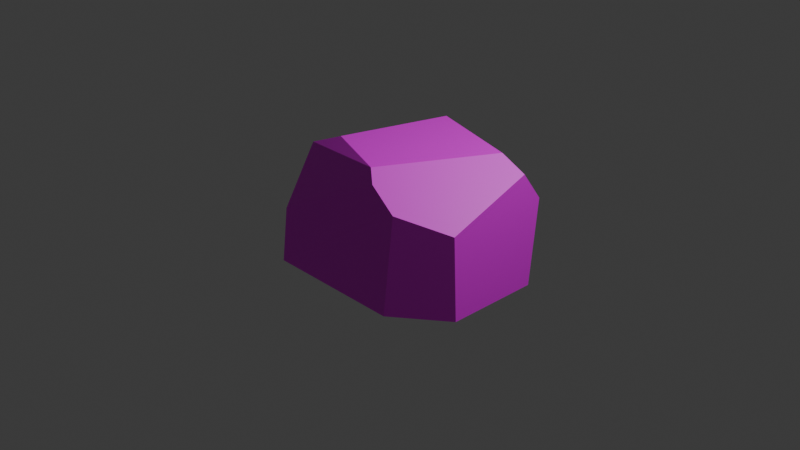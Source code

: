 # Source: Rock.blend  (saved by Blender 4.0.36; exported with 4.5.12 LTS)
import bpy
from mathutils import Matrix  # noqa: F401  (used for matrix-valued properties, if any)

bpy.ops.wm.read_factory_settings(use_empty=True)
scene = bpy.context.scene
scene.name = 'Scene'

# ---- collections
col_collection = bpy.data.collections.new('Collection'); scene.collection.children.link(col_collection)
col_collection_2 = bpy.data.collections.new('Collection 2'); scene.collection.children.link(col_collection_2)

# ---- images (referenced by path relative to the original .blend; pixels are not part of the script)
import os
ASSET_DIR = os.environ.get("B2B_ASSET_DIR", "")  # directory of the original .blend (textures are referenced by path, not embedded)
HERE = os.path.dirname(os.path.abspath(__file__))  # packed textures are extracted next to this script under _unpacked/

def load_image(name, relpath, width, height, colorspace="sRGB"):
    """Load a texture the original file referenced (path relative to the .blend, or extracted next to this script)."""
    p = next((c for c in (os.path.join(HERE, relpath), os.path.join(ASSET_DIR, relpath)) if relpath and os.path.exists(c)), "")
    if p:
        img = bpy.data.images.load(p, check_existing=True)
        img.name = name
    else:  # same state as the original file: an image datablock whose file is absent (Cycles renders it pink)
        img = bpy.data.images.new(name, width, height)
        img.source = "FILE"
        img.filepath = "//" + (relpath or name)
    img.colorspace_settings.name = colorspace
    return img
img_rock_tex = load_image('Rock_Tex', 'Rock_Tex.png', 1024, 1024, 'sRGB')

# ---- materials (node trees are filled in below, after node groups)
mat_rock = bpy.data.materials.new('Rock')
mat_rock.alpha_threshold = 0.0
mat_rock.use_transparent_shadow = False
mat_rock.roughness = 0.5
mat_rock.line_color = (0.0, 0.0, 0.0, 1.0)

# ---- material node trees
mat_rock.use_nodes = True; mat_rock.node_tree.nodes.clear()
_N = mat_rock.node_tree.nodes; _L = mat_rock.node_tree.links
n0 = _N.new('ShaderNodeOutputMaterial'); n0.name = 'Material Output'; n0.location = (300, 300)
n1 = _N.new('ShaderNodeBsdfPrincipled'); n1.name = 'Principled BSDF'; n1.location = (10, 300)
n1.inputs[3].default_value = 1.45
n2 = _N.new('ShaderNodeTexImage'); n2.name = 'Image Texture'; n2.location = (-280, 275)
n2.image = img_rock_tex
_L.new(n1.outputs[0], n0.inputs[0])
_L.new(n2.outputs[0], n1.inputs[0])
n0.is_active_output = True

# ---- world
world_world = bpy.data.worlds.new('World'); scene.world = world_world
world_world.use_nodes = True; world_world.node_tree.nodes.clear()
_N = world_world.node_tree.nodes; _L = world_world.node_tree.links
n0 = _N.new('ShaderNodeOutputWorld'); n0.name = 'World Output'; n0.location = (300, 300)
n1 = _N.new('ShaderNodeBackground'); n1.name = 'Background'; n1.location = (10, 300)
n1.inputs[0].default_value = (0.05088, 0.05088, 0.05088, 1.0)
_L.new(n1.outputs[0], n0.inputs[0])
n0.is_active_output = True
world_world.color = (0.05088, 0.05088, 0.05088)
world_world.use_sun_shadow = False
world_world.sun_shadow_jitter_overblur = 0.0

# ---- cameras
cam_camera = bpy.data.cameras.new('Camera')
cam_camera.clip_end = 100.0
cam_camera.ortho_scale = 7.314

# ---- lights
light_light = bpy.data.lights.new('Light', 'POINT')
light_light.transmission_factor = 0.0
light_light.use_soft_falloff = False
light_light.energy = 1000.0
light_light.shadow_soft_size = 0.1
light_light.shadow_maximum_resolution = 0.006
light_light.use_absolute_resolution = True

# ---- meshes
me_cube = bpy.data.meshes.new('Cube')
me_cube.from_pydata([(-1.026, -0.993, -0.365), (-0.2649, 0.5405, 1.0), (0.7574, 0.2354, 1.0), (1.0, 0.2775, 0.8481), (0.2879, -0.952, 0.8925), (0.1762, -0.8679, 1.0), (-1.006, -0.9396, 0.212), (-0.9927, -0.5819, 0.8219), (-0.5765, -0.5755, 1.0), (0.4727, -0.9982, -0.365), (1.0, -0.5868, -0.365), (1.0, -0.6297, 0.5189), (0.5728, -0.9712, 0.6893), (0.481, 1.0, 0.09457), (0.4365, 1.0, -0.365), (1.0, 0.5101, 0.5394), (1.0, 0.4198, -0.365), (-0.5378, 0.8663, 0.6756), (-1.17, 0.3219, -0.365), (-1.083, 0.3519, 0.4964), (-0.4142, 1.0, 0.4491), (-0.4678, 1.0, -0.365)], [], [(0, 6, 7, 19, 18), (1, 2, 3, 15, 13, 20, 17), (1, 17, 19, 7, 8), (3, 2, 5, 4, 12, 11), (4, 5, 8, 7, 6), (8, 5, 2, 1), (9, 10, 11, 12), (9, 12, 4, 6, 0), (14, 13, 15, 16), (16, 15, 3, 11, 10), (18, 21, 14, 16, 10, 9, 0), (21, 20, 13, 14), (18, 19, 17, 20, 21)])
_uv = me_cube.uv_layers.new(name='UVMap')
_uv.uv.foreach_set('vector', [0.7457, 5.083e-09, 0.8684, 0.007769, 1.0, 0.07976, 0.9361, 0.2804, 0.7524, 0.2804, 0.3219, 0.7287, 0.3219, 0.5118, 0.3541, 0.4604, 0.4196, 0.4604, 0.5139, 0.5704, 0.4387, 0.7603, 0.3907, 0.7865, 0.2716, 0.3267, 0.3219, 0.4014, 0.185, 0.4822, 1.054e-08, 0.4089, 0.02582, 0.3244, 0.2925, 0.05342, 0.2696, 0.1004, 0.01055, 0.1538, -5.099e-11, 0.1261, 0.01286, 0.06693, 0.1076, -2.3e-08, 0.2635, 0.6192, 0.29, 0.6447, 0.3047, 0.8119, 0.2663, 0.8998, 0.1205, 0.8943, 0.02582, 0.3244, 0.01055, 0.1538, 0.2696, 0.1004, 0.2716, 0.3267, 0.006295, 0.5854, 0.03391, 0.4881, 0.2107, 0.4822, 0.2224, 0.5599, 0.006295, 0.5854, 0.2224, 0.5599, 0.2635, 0.6192, 0.1205, 0.8943, 3.316e-09, 0.8998, 0.6114, 0.4604, 0.7089, 0.4604, 0.8032, 0.5643, 0.6114, 0.5834, 0.6114, 0.5834, 0.8032, 0.5643, 0.8687, 0.6136, 0.7989, 0.806, 0.6114, 0.7969, 0.4657, 0.4604, 0.3219, 0.3113, 0.3219, 0.1195, 0.4449, 6.806e-09, 0.6585, 1.242e-06, 0.7457, 0.1118, 0.7446, 0.4298, 0.6114, 0.7717, 0.4387, 0.7603, 0.5139, 0.5704, 0.6114, 0.5799, 0.6114, 0.9207, 0.4287, 0.9021, 0.3907, 0.7865, 0.4387, 0.7603, 0.6114, 0.7717])
me_cube.materials.append(mat_rock)
me_cube.use_mirror_vertex_groups = False
me_cube.update()
me_cube_001 = bpy.data.meshes.new('Cube.001')
me_cube_001.from_pydata([(-1.0, -1.0, -1.0), (-1.0, -1.0, 1.0), (-1.0, 1.0, -1.0), (-1.0, 1.0, 1.0), (1.0, -1.0, -1.0), (1.0, -1.0, 1.0), (1.0, 1.0, -1.0), (1.0, 1.0, 1.0)], [], [(0, 1, 3, 2), (2, 3, 7, 6), (6, 7, 5, 4), (4, 5, 1, 0), (2, 6, 4, 0), (7, 3, 1, 5)])
_uv = me_cube_001.uv_layers.new(name='UVMap')
_uv.uv.foreach_set('vector', [0.375, 0.0, 0.625, 0.0, 0.625, 0.25, 0.375, 0.25, 0.375, 0.25, 0.625, 0.25, 0.625, 0.5, 0.375, 0.5, 0.375, 0.5, 0.625, 0.5, 0.625, 0.75, 0.375, 0.75, 0.375, 0.75, 0.625, 0.75, 0.625, 1.0, 0.375, 1.0, 0.125, 0.5, 0.375, 0.5, 0.375, 0.75, 0.125, 0.75, 0.625, 0.5, 0.875, 0.5, 0.875, 0.75, 0.625, 0.75])
me_cube_001.update()
me_cube_002 = bpy.data.meshes.new('Cube.002')
me_cube_002.from_pydata([(-0.09947, -1.202, -1.551), (-0.09947, -1.202, 1.0), (-0.09947, 1.0, -1.551), (-0.09947, 1.0, 1.0), (1.0, -1.202, -1.551), (1.0, -1.202, 1.0), (1.0, 1.0, -1.551), (1.0, 1.0, 1.0)], [], [(0, 1, 3, 2), (2, 3, 7, 6), (6, 7, 5, 4), (4, 5, 1, 0), (2, 6, 4, 0), (7, 3, 1, 5)])
_uv = me_cube_002.uv_layers.new(name='UVMap')
_uv.uv.foreach_set('vector', [0.375, 0.0, 0.625, 0.0, 0.625, 0.25, 0.375, 0.25, 0.375, 0.25, 0.625, 0.25, 0.625, 0.5, 0.375, 0.5, 0.375, 0.5, 0.625, 0.5, 0.625, 0.75, 0.375, 0.75, 0.375, 0.75, 0.625, 0.75, 0.625, 1.0, 0.375, 1.0, 0.125, 0.5, 0.375, 0.5, 0.375, 0.75, 0.125, 0.75, 0.625, 0.5, 0.875, 0.5, 0.875, 0.75, 0.625, 0.75])
me_cube_002.update()
me_cube_003 = bpy.data.meshes.new('Cube.003')
me_cube_003.from_pydata([(-0.09947, -1.202, -1.551), (-0.09947, -1.202, 1.0), (-0.09947, 1.0, -1.551), (-0.09947, 1.0, 1.0), (1.0, -1.202, -1.551), (1.0, -1.202, 1.0), (1.0, 1.0, -1.551), (1.0, 1.0, 1.0)], [], [(0, 1, 3, 2), (2, 3, 7, 6), (6, 7, 5, 4), (4, 5, 1, 0), (2, 6, 4, 0), (7, 3, 1, 5)])
_uv = me_cube_003.uv_layers.new(name='UVMap')
_uv.uv.foreach_set('vector', [0.375, 0.0, 0.625, 0.0, 0.625, 0.25, 0.375, 0.25, 0.375, 0.25, 0.625, 0.25, 0.625, 0.5, 0.375, 0.5, 0.375, 0.5, 0.625, 0.5, 0.625, 0.75, 0.375, 0.75, 0.375, 0.75, 0.625, 0.75, 0.625, 1.0, 0.375, 1.0, 0.125, 0.5, 0.375, 0.5, 0.375, 0.75, 0.125, 0.75, 0.625, 0.5, 0.875, 0.5, 0.875, 0.75, 0.625, 0.75])
me_cube_003.update()
me_cube_004 = bpy.data.meshes.new('Cube.004')
me_cube_004.from_pydata([(-0.09947, -1.202, -1.551), (-0.09947, -1.202, 1.0), (-0.09947, 1.0, -1.551), (-0.09947, 1.0, 1.0), (1.0, -1.202, -1.551), (1.0, -1.202, 1.0), (1.0, 1.0, -1.551), (1.0, 1.0, 1.0)], [], [(0, 1, 3, 2), (2, 3, 7, 6), (6, 7, 5, 4), (4, 5, 1, 0), (2, 6, 4, 0), (7, 3, 1, 5)])
_uv = me_cube_004.uv_layers.new(name='UVMap')
_uv.uv.foreach_set('vector', [0.375, 0.0, 0.625, 0.0, 0.625, 0.25, 0.375, 0.25, 0.375, 0.25, 0.625, 0.25, 0.625, 0.5, 0.375, 0.5, 0.375, 0.5, 0.625, 0.5, 0.625, 0.75, 0.375, 0.75, 0.375, 0.75, 0.625, 0.75, 0.625, 1.0, 0.375, 1.0, 0.125, 0.5, 0.375, 0.5, 0.375, 0.75, 0.125, 0.75, 0.625, 0.5, 0.875, 0.5, 0.875, 0.75, 0.625, 0.75])
me_cube_004.update()
me_cube_005 = bpy.data.meshes.new('Cube.005')
me_cube_005.from_pydata([(-0.09947, -1.202, -1.551), (-0.09947, -1.202, 1.0), (-0.09947, 1.0, -1.551), (-0.09947, 1.0, 1.0), (1.0, -1.202, -1.551), (1.0, -1.202, 1.0), (1.0, 1.0, -1.551), (1.0, 1.0, 1.0)], [], [(0, 1, 3, 2), (2, 3, 7, 6), (6, 7, 5, 4), (4, 5, 1, 0), (2, 6, 4, 0), (7, 3, 1, 5)])
_uv = me_cube_005.uv_layers.new(name='UVMap')
_uv.uv.foreach_set('vector', [0.375, 0.0, 0.625, 0.0, 0.625, 0.25, 0.375, 0.25, 0.375, 0.25, 0.625, 0.25, 0.625, 0.5, 0.375, 0.5, 0.375, 0.5, 0.625, 0.5, 0.625, 0.75, 0.375, 0.75, 0.375, 0.75, 0.625, 0.75, 0.625, 1.0, 0.375, 1.0, 0.125, 0.5, 0.375, 0.5, 0.375, 0.75, 0.125, 0.75, 0.625, 0.5, 0.875, 0.5, 0.875, 0.75, 0.625, 0.75])
me_cube_005.update()
me_cube_006 = bpy.data.meshes.new('Cube.006')
me_cube_006.from_pydata([(-0.09947, -1.202, -1.551), (-0.09947, -1.202, 1.0), (-0.09947, 1.0, -1.551), (-0.09947, 1.0, 1.0), (1.0, -1.202, -1.551), (1.0, -1.202, 1.0), (1.0, 1.0, -1.551), (1.0, 1.0, 1.0)], [], [(0, 1, 3, 2), (2, 3, 7, 6), (6, 7, 5, 4), (4, 5, 1, 0), (2, 6, 4, 0), (7, 3, 1, 5)])
_uv = me_cube_006.uv_layers.new(name='UVMap')
_uv.uv.foreach_set('vector', [0.375, 0.0, 0.625, 0.0, 0.625, 0.25, 0.375, 0.25, 0.375, 0.25, 0.625, 0.25, 0.625, 0.5, 0.375, 0.5, 0.375, 0.5, 0.625, 0.5, 0.625, 0.75, 0.375, 0.75, 0.375, 0.75, 0.625, 0.75, 0.625, 1.0, 0.375, 1.0, 0.125, 0.5, 0.375, 0.5, 0.375, 0.75, 0.125, 0.75, 0.625, 0.5, 0.875, 0.5, 0.875, 0.75, 0.625, 0.75])
me_cube_006.update()
me_cube_007 = bpy.data.meshes.new('Cube.007')
me_cube_007.from_pydata([(-0.09947, -1.202, -1.551), (-0.09947, -1.202, 1.0), (-0.09947, 1.0, -1.551), (-0.09947, 1.0, 1.0), (1.0, -1.202, -1.551), (1.0, -1.202, 1.0), (1.0, 1.0, -1.551), (1.0, 1.0, 1.0)], [], [(0, 1, 3, 2), (2, 3, 7, 6), (6, 7, 5, 4), (4, 5, 1, 0), (2, 6, 4, 0), (7, 3, 1, 5)])
_uv = me_cube_007.uv_layers.new(name='UVMap')
_uv.uv.foreach_set('vector', [0.375, 0.0, 0.625, 0.0, 0.625, 0.25, 0.375, 0.25, 0.375, 0.25, 0.625, 0.25, 0.625, 0.5, 0.375, 0.5, 0.375, 0.5, 0.625, 0.5, 0.625, 0.75, 0.375, 0.75, 0.375, 0.75, 0.625, 0.75, 0.625, 1.0, 0.375, 1.0, 0.125, 0.5, 0.375, 0.5, 0.375, 0.75, 0.125, 0.75, 0.625, 0.5, 0.875, 0.5, 0.875, 0.75, 0.625, 0.75])
me_cube_007.update()

# ---- objects
ob_rock = bpy.data.objects.new('Rock', me_cube)
ob_light = bpy.data.objects.new('Light', light_light)
ob_camera = bpy.data.objects.new('Camera', cam_camera)
ob_cube_001 = bpy.data.objects.new('Cube.001', me_cube_001)
ob_cube_002 = bpy.data.objects.new('Cube.002', me_cube_002)
ob_cube_003 = bpy.data.objects.new('Cube.003', me_cube_003)
ob_cube_004 = bpy.data.objects.new('Cube.004', me_cube_004)
ob_cube_005 = bpy.data.objects.new('Cube.005', me_cube_005)
ob_cube_006 = bpy.data.objects.new('Cube.006', me_cube_006)
ob_cube_007 = bpy.data.objects.new('Cube.007', me_cube_007)

# ---- transforms, parenting, visibility, modifiers, constraints
ob_rock.location = (0.3771, 0.0, 0.0)
ob_rock.lock_rotations_4d = False
ob_rock.empty_display_type = 'ARROWS'
ob_rock.lineart.crease_threshold = 0.0
ob_light.location = (4.076, 1.005, 5.904)
ob_light.rotation_euler = (0.6503, 0.05522, 1.866)
ob_light.lock_rotations_4d = False
ob_light.empty_display_type = 'ARROWS'
ob_light.color = (0.0, 0.0, 0.0, 0.0)
ob_light.lineart.crease_threshold = 0.0
ob_camera.location = (7.359, -6.926, 4.958)
ob_camera.rotation_euler = (1.109, 0.0, 0.8149)
ob_camera.lock_rotations_4d = False
ob_camera.empty_display_type = 'ARROWS'
ob_camera.color = (0.0, 0.0, 0.0, 0.0)
ob_camera.display_type = 'WIRE'
ob_camera.lineart.crease_threshold = 0.0
ob_cube_001.location = (-0.9364, 0.7275, 1.542)
ob_cube_001.rotation_euler = (0.2941, -0.6266, -0.993)
ob_cube_001.scale = (1.055, 1.055, 1.055)
ob_cube_002.location = (1.396, 1.638, 0.8367)
ob_cube_002.rotation_euler = (-1.137, 0.6253, -1.861)
ob_cube_002.scale = (1.055, 1.055, 1.055)
ob_cube_003.location = (1.475, -1.203, 1.581)
ob_cube_003.rotation_euler = (-2.117, 0.9092, -3.626)
ob_cube_003.scale = (1.055, 1.055, 1.055)
ob_cube_004.location = (0.2, -1.906, 1.158)
ob_cube_004.rotation_euler = (-3.195, 0.4489, -4.978)
ob_cube_004.scale = (1.055, 1.055, 1.055)
ob_cube_005.location = (1.919, -1.501, -0.406)
ob_cube_005.rotation_euler = (-3.068, -0.03821, -4.05)
ob_cube_005.scale = (1.055, 1.055, 1.055)
ob_cube_006.location = (1.965, 1.323, -0.4534)
ob_cube_006.rotation_euler = (-3.187, -0.06939, -2.371)
ob_cube_006.scale = (1.055, 1.055, 1.055)
ob_cube_007.location = (-0.9228, 1.952, -0.2266)
ob_cube_007.rotation_euler = (-3.187, -0.06939, -2.371)
ob_cube_007.scale = (1.055, 1.055, 1.055)

# ---- collection membership
col_collection.objects.link(ob_rock)
col_collection.objects.link(ob_light)
col_collection.objects.link(ob_camera)
col_collection_2.objects.link(ob_cube_001)
col_collection_2.objects.link(ob_cube_002)
col_collection_2.objects.link(ob_cube_003)
col_collection_2.objects.link(ob_cube_004)
col_collection_2.objects.link(ob_cube_005)
col_collection_2.objects.link(ob_cube_006)
col_collection_2.objects.link(ob_cube_007)
def _layer_coll(name, lc=None):
    lc = lc or bpy.context.view_layer.layer_collection
    for c in lc.children:
        if c.name == name: return c
        r = _layer_coll(name, c)
        if r: return r
_layer_coll('Collection 2').exclude = True

# ---- scene / render settings (as saved in the file)
scene.camera = ob_camera
scene.frame_start = 1; scene.frame_end = 250; scene.frame_set(1)
scene.render.engine = 'BLENDER_EEVEE_NEXT'
scene.cycles.sampling_pattern = 'TABULATED_SOBOL'
bpy.context.view_layer.update()

